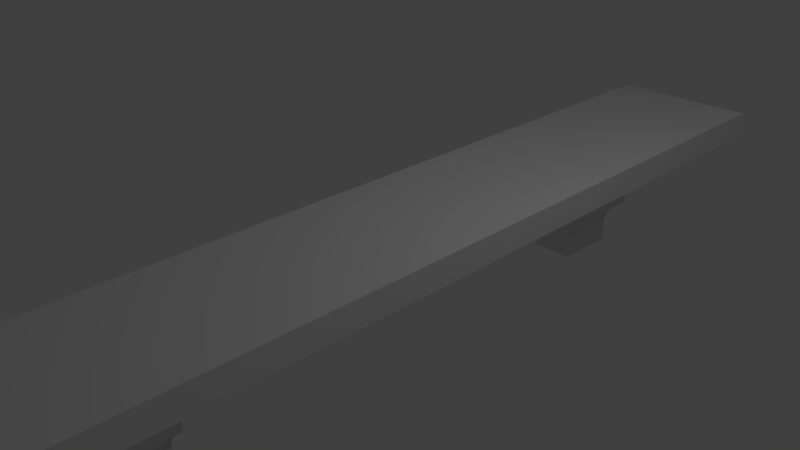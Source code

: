 # Source: shelf.blend  (saved by Blender 2.76.0; exported with 4.5.12 LTS)
import bpy
from mathutils import Matrix  # noqa: F401  (used for matrix-valued properties, if any)

bpy.ops.wm.read_factory_settings(use_empty=True)
scene = bpy.context.scene
scene.name = 'Scene'

# ---- collections
col_collection_1 = bpy.data.collections.new('Collection 1'); scene.collection.children.link(col_collection_1)

# ---- materials (node trees are filled in below, after node groups)
mat_material = bpy.data.materials.new('Material')
mat_material.alpha_threshold = 0.0
mat_material.use_transparent_shadow = False
mat_material.roughness = 0.5
mat_material.line_color = (0.0, 0.0, 0.0, 1.0)

# ---- material node trees

# ---- world
world_world = bpy.data.worlds.new('World'); scene.world = world_world
world_world.color = (0.05088, 0.05088, 0.05088)
world_world.use_sun_shadow = False
world_world.sun_shadow_jitter_overblur = 0.0
world_world.cycles.sampling_method = 'MANUAL'
world_world.cycles.sample_map_resolution = 256

# ---- cameras
cam_camera = bpy.data.cameras.new('Camera')
cam_camera.clip_end = 100.0
cam_camera.lens = 35.0
cam_camera.sensor_width = 32.0
cam_camera.sensor_height = 18.0
cam_camera.ortho_scale = 7.314
cam_camera.dof.focus_distance = 0.0
cam_camera.dof.aperture_fstop = 128.0

# ---- lights
light_lamp = bpy.data.lights.new('Lamp', 'POINT')
light_lamp.transmission_factor = 0.0
light_lamp.cutoff_distance = 30.0
light_lamp.energy = 100.0
light_lamp.shadow_buffer_clip_start = 1.001
light_lamp.shadow_soft_size = 0.1
light_lamp.shadow_maximum_resolution = 0.006
light_lamp.use_absolute_resolution = True
light_lamp.cycles.use_multiple_importance_sampling = False

# ---- meshes
me_cube = bpy.data.meshes.new('Cube')
me_cube.from_pydata([(1.975, 5.582, 0.6509), (1.975, -5.582, 0.6509), (-0.02469, -5.582, 0.6509), (-0.02469, 5.582, 0.6509), (1.975, 5.582, 1.006), (1.975, -5.582, 1.006), (-0.02469, -5.582, 1.006), (-0.02469, 5.582, 1.006), (-0.00698, 3.398, -1.101), (-0.00698, 3.398, 0.8321), (-0.00698, 4.3, -1.101), (-0.00698, 4.3, 0.8321), (0.6179, 3.398, -1.101), (1.358, 3.398, 0.8321), (0.6179, 4.3, -1.101), (1.358, 4.3, 0.8321), (-0.00698, 3.398, -0.7549), (-0.00698, 3.398, -0.3682), (-0.00698, 3.398, 0.01854), (-0.00698, 3.398, 0.4053), (-0.00698, 4.3, 0.4053), (-0.00698, 4.3, 0.01854), (-0.00698, 4.3, -0.3682), (-0.00698, 4.3, -0.7549), (1.358, 4.3, 0.4053), (0.9447, 4.3, 0.01854), (0.9311, 4.3, -0.3682), (0.6179, 4.3, -0.7549), (1.358, 3.398, 0.4053), (0.9447, 3.398, 0.01854), (0.9311, 3.398, -0.3682), (0.6179, 3.398, -0.7549), (-0.00698, 3.398, 0.1235), (-0.00698, 3.398, 0.3165), (-0.00698, 3.398, 0.2131), (-0.00698, 3.398, 0.2706), (-0.00698, 4.3, 0.3165), (-0.00698, 4.3, 0.1235), (-0.00698, 4.3, 0.2706), (-0.00698, 4.3, 0.2131), (1.247, 4.3, 0.3165), (0.981, 4.3, 0.1235), (1.147, 4.3, 0.2706), (1.062, 4.3, 0.2131), (1.247, 3.398, 0.3165), (0.981, 3.398, 0.1235), (1.147, 3.398, 0.2706), (1.062, 3.398, 0.2131), (-0.00698, 3.398, -0.6775), (-0.00698, 3.398, -0.6002), (-0.00698, 3.398, -0.5228), (-0.00698, 3.398, -0.4455), (-0.00698, 4.3, -0.4455), (-0.00698, 4.3, -0.5228), (-0.00698, 4.3, -0.6002), (-0.00698, 4.3, -0.6775), (0.8375, 4.3, -0.4455), (0.7345, 4.3, -0.5228), (0.6775, 4.3, -0.6002), (0.633, 4.3, -0.6775), (0.8375, 3.398, -0.4455), (0.7345, 3.398, -0.5228), (0.6775, 3.398, -0.6002), (0.633, 3.398, -0.6775), (-0.00698, 3.398, -0.339), (-0.00698, 4.3, -0.339), (0.9447, 4.3, -0.339), (0.9447, 3.398, -0.339), (-0.00698, 3.398, 0.3551), (-0.00698, 4.3, 0.3551), (1.313, 3.398, 0.3551), (1.313, 4.3, 0.3551), (-0.00698, 3.398, 0.3802), (1.345, 3.398, 0.3802), (-0.00698, 4.3, 0.3802), (1.345, 4.3, 0.3802), (-0.00698, -3.398, -1.101), (-0.00698, -3.398, 0.8321), (-0.00698, -4.3, -1.101), (-0.00698, -4.3, 0.8321), (0.6179, -3.398, -1.101), (1.358, -3.398, 0.8321), (0.6179, -4.3, -1.101), (1.358, -4.3, 0.8321), (-0.00698, -3.398, -0.7549), (-0.00698, -3.398, -0.3682), (-0.00698, -3.398, 0.01854), (-0.00698, -3.398, 0.4053), (-0.00698, -4.3, 0.4053), (-0.00698, -4.3, 0.01854), (-0.00698, -4.3, -0.3682), (-0.00698, -4.3, -0.7549), (1.358, -4.3, 0.4053), (0.9447, -4.3, 0.01854), (0.9311, -4.3, -0.3682), (0.6179, -4.3, -0.7549), (1.358, -3.398, 0.4053), (0.9447, -3.398, 0.01854), (0.9311, -3.398, -0.3682), (0.6179, -3.398, -0.7549), (-0.00698, -3.398, 0.1235), (-0.00698, -3.398, 0.3165), (-0.00698, -3.398, 0.2131), (-0.00698, -3.398, 0.2706), (-0.00698, -4.3, 0.3165), (-0.00698, -4.3, 0.1235), (-0.00698, -4.3, 0.2706), (-0.00698, -4.3, 0.2131), (1.247, -4.3, 0.3165), (0.981, -4.3, 0.1235), (1.147, -4.3, 0.2706), (1.062, -4.3, 0.2131), (1.247, -3.398, 0.3165), (0.981, -3.398, 0.1235), (1.147, -3.398, 0.2706), (1.062, -3.398, 0.2131), (-0.00698, -3.398, -0.6775), (-0.00698, -3.398, -0.6002), (-0.00698, -3.398, -0.5228), (-0.00698, -3.398, -0.4455), (-0.00698, -4.3, -0.4455), (-0.00698, -4.3, -0.5228), (-0.00698, -4.3, -0.6002), (-0.00698, -4.3, -0.6775), (0.8375, -4.3, -0.4455), (0.7345, -4.3, -0.5228), (0.6775, -4.3, -0.6002), (0.633, -4.3, -0.6775), (0.8375, -3.398, -0.4455), (0.7345, -3.398, -0.5228), (0.6775, -3.398, -0.6002), (0.633, -3.398, -0.6775), (-0.00698, -3.398, -0.339), (-0.00698, -4.3, -0.339), (0.9447, -4.3, -0.339), (0.9447, -3.398, -0.339), (-0.00698, -3.398, 0.3551), (-0.00698, -4.3, 0.3551), (1.313, -3.398, 0.3551), (1.313, -4.3, 0.3551), (-0.00698, -3.398, 0.3802), (1.345, -3.398, 0.3802), (-0.00698, -4.3, 0.3802), (1.345, -4.3, 0.3802)], [], [(0, 1, 2, 3), (4, 7, 6, 5), (0, 4, 5, 1), (1, 5, 6, 2), (4, 0, 3, 7), (23, 27, 14, 10), (27, 31, 12, 14), (31, 16, 8, 12), (8, 10, 14, 12), (13, 9, 19, 28), (67, 64, 17, 30), (63, 48, 16, 31), (15, 13, 28, 24), (66, 67, 30, 26), (59, 63, 31, 27), (11, 15, 24, 20), (71, 70, 44, 40), (65, 66, 26, 22), (55, 59, 27, 23), (70, 68, 33, 44), (45, 32, 18, 29), (37, 41, 25, 21), (41, 45, 29, 25), (69, 71, 40, 36), (41, 37, 39, 43), (43, 39, 38, 42), (42, 38, 36, 40), (45, 41, 43, 47), (47, 43, 42, 46), (46, 42, 40, 44), (32, 45, 47, 34), (34, 47, 46, 35), (35, 46, 44, 33), (22, 26, 56, 52), (52, 56, 57, 53), (53, 57, 58, 54), (54, 58, 59, 55), (26, 30, 60, 56), (56, 60, 61, 57), (57, 61, 62, 58), (58, 62, 63, 59), (30, 17, 51, 60), (60, 51, 50, 61), (61, 50, 49, 62), (62, 49, 48, 63), (21, 25, 66, 65), (25, 29, 67, 66), (29, 18, 64, 67), (74, 75, 71, 69), (73, 72, 68, 70), (75, 73, 70, 71), (24, 28, 73, 75), (28, 19, 72, 73), (20, 24, 75, 74), (91, 78, 82, 95), (95, 82, 80, 99), (99, 80, 76, 84), (76, 80, 82, 78), (81, 96, 87, 77), (135, 98, 85, 132), (131, 99, 84, 116), (83, 92, 96, 81), (134, 94, 98, 135), (127, 95, 99, 131), (79, 88, 92, 83), (139, 108, 112, 138), (133, 90, 94, 134), (123, 91, 95, 127), (138, 112, 101, 136), (113, 97, 86, 100), (105, 89, 93, 109), (109, 93, 97, 113), (137, 104, 108, 139), (109, 111, 107, 105), (111, 110, 106, 107), (110, 108, 104, 106), (113, 115, 111, 109), (115, 114, 110, 111), (114, 112, 108, 110), (100, 102, 115, 113), (102, 103, 114, 115), (103, 101, 112, 114), (90, 120, 124, 94), (120, 121, 125, 124), (121, 122, 126, 125), (122, 123, 127, 126), (94, 124, 128, 98), (124, 125, 129, 128), (125, 126, 130, 129), (126, 127, 131, 130), (98, 128, 119, 85), (128, 129, 118, 119), (129, 130, 117, 118), (130, 131, 116, 117), (89, 133, 134, 93), (93, 134, 135, 97), (97, 135, 132, 86), (142, 137, 139, 143), (141, 138, 136, 140), (143, 139, 138, 141), (92, 143, 141, 96), (96, 141, 140, 87), (88, 142, 143, 92)])
me_cube.polygons.foreach_set('use_smooth', [0, 0, 0, 0, 0, 0, 0, 0, 0, 0, 0, 0, 0, 1, 1, 0, 1, 0, 0, 0, 0, 0, 1, 0, 0, 0, 0, 1, 1, 1, 0, 0, 0, 0, 0, 0, 0, 1, 1, 1, 1, 0, 0, 0, 0, 0, 0, 0, 0, 0, 1, 1, 0, 0, 0, 0, 0, 0, 0, 0, 0, 0, 1, 1, 0, 1, 0, 0, 0, 0, 0, 1, 0, 0, 0, 0, 1, 1, 1, 0, 0, 0, 0, 0, 0, 0, 1, 1, 1, 1, 0, 0, 0, 0, 0, 0, 0, 0, 0, 1, 1, 0, 0])
_uv = me_cube.uv_layers.new(name='UVMap')
_uv.uv.foreach_set('vector', [0.9998, 0.3588, 0.0002182, 0.3588, 0.0002184, 0.1797, 0.9998, 0.1797, 0.9998, 0.0002184, 0.9998, 0.1793, 0.0002186, 0.1793, 0.0002182, 0.0002182, 0.9998, 0.3592, 0.9998, 0.391, 0.0002182, 0.391, 0.0002185, 0.3592, 0.4332, 0.5972, 0.4332, 0.629, 0.2542, 0.629, 0.2542, 0.5972, 0.4332, 0.565, 0.4332, 0.5968, 0.2542, 0.5968, 0.2542, 0.565, 0.499, 0.4225, 0.4431, 0.4225, 0.4431, 0.3914, 0.499, 0.3914, 0.6615, 0.4225, 0.5807, 0.4225, 0.5807, 0.3914, 0.6615, 0.3914, 0.2401, 0.444, 0.1898, 0.4193, 0.2035, 0.3914, 0.2537, 0.4161, 0.4995, 0.5949, 0.5802, 0.5949, 0.5802, 0.6508, 0.4995, 0.6508, 0.2369, 0.6007, 0.1272, 0.5468, 0.144, 0.5125, 0.2537, 0.5664, 0.2499, 0.4903, 0.1734, 0.4527, 0.1746, 0.4504, 0.25, 0.4874, 0.2382, 0.4508, 0.1868, 0.4255, 0.1898, 0.4193, 0.2401, 0.444, 0.6615, 0.5944, 0.5807, 0.5944, 0.5807, 0.5562, 0.6615, 0.5562, 0.6615, 0.4714, 0.5807, 0.4714, 0.5807, 0.4685, 0.6615, 0.4685, 0.6615, 0.4295, 0.5807, 0.4295, 0.5807, 0.4225, 0.6615, 0.4225, 0.499, 0.5646, 0.3768, 0.5646, 0.3768, 0.5263, 0.499, 0.5263, 0.6615, 0.5501, 0.5807, 0.5501, 0.5807, 0.5432, 0.6615, 0.5432, 0.499, 0.4597, 0.4138, 0.4597, 0.4151, 0.4571, 0.499, 0.4571, 0.499, 0.4294, 0.4417, 0.4294, 0.4431, 0.4225, 0.499, 0.4225, 0.2521, 0.5606, 0.146, 0.5085, 0.1476, 0.5054, 0.2483, 0.5549, 0.2346, 0.5289, 0.1552, 0.4899, 0.1593, 0.4814, 0.2358, 0.519, 0.499, 0.5011, 0.4106, 0.5011, 0.4138, 0.4917, 0.499, 0.4917, 0.6615, 0.5134, 0.5807, 0.5134, 0.5807, 0.5034, 0.6615, 0.5034, 0.499, 0.5218, 0.3808, 0.5218, 0.3868, 0.5184, 0.499, 0.5184, 0.4106, 0.5011, 0.499, 0.5011, 0.499, 0.5091, 0.4033, 0.5091, 0.4033, 0.5091, 0.499, 0.5091, 0.499, 0.5143, 0.3957, 0.5143, 0.3957, 0.5143, 0.499, 0.5143, 0.499, 0.5184, 0.3868, 0.5184, 0.5807, 0.5134, 0.6615, 0.5134, 0.6615, 0.5242, 0.5807, 0.5242, 0.5807, 0.5242, 0.6615, 0.5242, 0.6615, 0.5334, 0.5807, 0.5334, 0.5807, 0.5334, 0.6615, 0.5334, 0.6615, 0.5432, 0.5807, 0.5432, 0.1552, 0.4899, 0.2346, 0.5289, 0.2375, 0.5393, 0.1516, 0.4971, 0.1516, 0.4971, 0.2375, 0.5393, 0.2421, 0.5473, 0.1494, 0.5017, 0.1494, 0.5017, 0.2421, 0.5473, 0.2483, 0.5549, 0.1476, 0.5054, 0.499, 0.4571, 0.4151, 0.4571, 0.4234, 0.4502, 0.499, 0.4502, 0.499, 0.4502, 0.4234, 0.4502, 0.4327, 0.4432, 0.499, 0.4432, 0.499, 0.4432, 0.4327, 0.4432, 0.4378, 0.4363, 0.499, 0.4363, 0.499, 0.4363, 0.4378, 0.4363, 0.4417, 0.4294, 0.499, 0.4294, 0.6615, 0.4685, 0.5807, 0.4685, 0.5807, 0.4576, 0.6615, 0.4576, 0.6615, 0.4576, 0.5807, 0.4576, 0.5807, 0.4461, 0.6615, 0.4461, 0.6615, 0.4461, 0.5807, 0.4461, 0.5807, 0.4375, 0.6615, 0.4375, 0.6615, 0.4375, 0.5807, 0.4375, 0.5807, 0.4295, 0.6615, 0.4295, 0.25, 0.4874, 0.1746, 0.4504, 0.1776, 0.4442, 0.2455, 0.4775, 0.2455, 0.4775, 0.1776, 0.4442, 0.1807, 0.4379, 0.2403, 0.4672, 0.2403, 0.4672, 0.1807, 0.4379, 0.1837, 0.4317, 0.2387, 0.4587, 0.2387, 0.4587, 0.1837, 0.4317, 0.1868, 0.4255, 0.2382, 0.4508, 0.499, 0.4917, 0.4138, 0.4917, 0.4138, 0.4597, 0.499, 0.4597, 0.6615, 0.5034, 0.5807, 0.5034, 0.5807, 0.4714, 0.6615, 0.4714, 0.2358, 0.519, 0.1593, 0.4814, 0.1734, 0.4527, 0.2499, 0.4903, 0.499, 0.5241, 0.378, 0.5241, 0.3808, 0.5218, 0.499, 0.5218, 0.2537, 0.5639, 0.145, 0.5105, 0.146, 0.5085, 0.2521, 0.5606, 0.6615, 0.5537, 0.5807, 0.5537, 0.5807, 0.5501, 0.6615, 0.5501, 0.6615, 0.5562, 0.5807, 0.5562, 0.5807, 0.5537, 0.6615, 0.5537, 0.2537, 0.5664, 0.144, 0.5125, 0.145, 0.5105, 0.2537, 0.5639, 0.499, 0.5263, 0.3768, 0.5263, 0.378, 0.5241, 0.499, 0.5241, 0.06287, 0.4193, 0.07655, 0.3914, 0.1268, 0.4161, 0.1131, 0.444, 0.4995, 0.4225, 0.4995, 0.3914, 0.5802, 0.3914, 0.5803, 0.4225, 0.3204, 0.4225, 0.3204, 0.3914, 0.3764, 0.3914, 0.3764, 0.4225, 0.08099, 0.6011, 0.08099, 0.6571, 0.0002182, 0.6571, 0.0002182, 0.6011, 0.2542, 0.5646, 0.2542, 0.5263, 0.3764, 0.5263, 0.3764, 0.5646, 0.2912, 0.4597, 0.2924, 0.4571, 0.3764, 0.4571, 0.3764, 0.4597, 0.3191, 0.4294, 0.3204, 0.4225, 0.3764, 0.4225, 0.3764, 0.4294, 0.4995, 0.5944, 0.4995, 0.5562, 0.5802, 0.5562, 0.5802, 0.5944, 0.4995, 0.4714, 0.4995, 0.4685, 0.5803, 0.4685, 0.5803, 0.4714, 0.4995, 0.4295, 0.4995, 0.4225, 0.5803, 0.4225, 0.5803, 0.4295, 0.0002182, 0.5468, 0.01707, 0.5125, 0.1268, 0.5664, 0.1099, 0.6007, 0.4995, 0.5501, 0.4995, 0.5432, 0.5803, 0.5432, 0.5802, 0.5501, 0.04645, 0.4527, 0.0476, 0.4504, 0.123, 0.4874, 0.1229, 0.4903, 0.05982, 0.4255, 0.06287, 0.4193, 0.1131, 0.444, 0.1112, 0.4508, 0.2582, 0.5218, 0.2641, 0.5184, 0.3764, 0.5184, 0.3764, 0.5218, 0.2879, 0.5011, 0.2912, 0.4917, 0.3764, 0.4917, 0.3764, 0.5011, 0.02819, 0.4899, 0.03234, 0.4814, 0.1088, 0.519, 0.1076, 0.5289, 0.4995, 0.5134, 0.4995, 0.5034, 0.5803, 0.5034, 0.5803, 0.5134, 0.01905, 0.5085, 0.02057, 0.5054, 0.1213, 0.5549, 0.1252, 0.5606, 0.1076, 0.5289, 0.1105, 0.5393, 0.02465, 0.4971, 0.02819, 0.4899, 0.1105, 0.5393, 0.1151, 0.5473, 0.02238, 0.5017, 0.02465, 0.4971, 0.1151, 0.5473, 0.1213, 0.5549, 0.02057, 0.5054, 0.02238, 0.5017, 0.5803, 0.5134, 0.5803, 0.5242, 0.4995, 0.5242, 0.4995, 0.5134, 0.5803, 0.5242, 0.5803, 0.5334, 0.4995, 0.5334, 0.4995, 0.5242, 0.5803, 0.5334, 0.5803, 0.5432, 0.4995, 0.5432, 0.4995, 0.5334, 0.3764, 0.5011, 0.3764, 0.5091, 0.2807, 0.5091, 0.2879, 0.5011, 0.3764, 0.5091, 0.3764, 0.5143, 0.273, 0.5143, 0.2807, 0.5091, 0.3764, 0.5143, 0.3764, 0.5184, 0.2641, 0.5184, 0.273, 0.5143, 0.0476, 0.4504, 0.05066, 0.4442, 0.1185, 0.4775, 0.123, 0.4874, 0.05066, 0.4442, 0.05371, 0.4379, 0.1133, 0.4672, 0.1185, 0.4775, 0.05371, 0.4379, 0.05676, 0.4317, 0.1118, 0.4587, 0.1133, 0.4672, 0.05676, 0.4317, 0.05982, 0.4255, 0.1112, 0.4508, 0.1118, 0.4587, 0.4995, 0.4685, 0.4995, 0.4577, 0.5803, 0.4576, 0.5803, 0.4685, 0.4995, 0.4577, 0.4995, 0.4461, 0.5803, 0.4461, 0.5803, 0.4576, 0.4995, 0.4461, 0.4995, 0.4375, 0.5803, 0.4375, 0.5803, 0.4461, 0.4995, 0.4375, 0.4995, 0.4295, 0.5803, 0.4295, 0.5803, 0.4375, 0.2924, 0.4571, 0.3008, 0.4502, 0.3764, 0.4502, 0.3764, 0.4571, 0.3008, 0.4502, 0.31, 0.4432, 0.3764, 0.4432, 0.3764, 0.4502, 0.31, 0.4432, 0.3151, 0.4363, 0.3764, 0.4363, 0.3764, 0.4432, 0.3151, 0.4363, 0.3191, 0.4294, 0.3764, 0.4294, 0.3764, 0.4363, 0.03234, 0.4814, 0.04645, 0.4527, 0.1229, 0.4903, 0.1088, 0.519, 0.4995, 0.5034, 0.4995, 0.4714, 0.5803, 0.4714, 0.5803, 0.5034, 0.2912, 0.4917, 0.2912, 0.4597, 0.3764, 0.4597, 0.3764, 0.4917, 0.01806, 0.5105, 0.01905, 0.5085, 0.1252, 0.5606, 0.1267, 0.5639, 0.2554, 0.5241, 0.2582, 0.5218, 0.3764, 0.5218, 0.3764, 0.5241, 0.4995, 0.5537, 0.4995, 0.5501, 0.5802, 0.5501, 0.5802, 0.5537, 0.4995, 0.5562, 0.4995, 0.5537, 0.5802, 0.5537, 0.5802, 0.5562, 0.2542, 0.5263, 0.2554, 0.5241, 0.3764, 0.5241, 0.3764, 0.5263, 0.01707, 0.5125, 0.01806, 0.5105, 0.1267, 0.5639, 0.1268, 0.5664])
me_cube.materials.append(mat_material)
me_cube.use_remesh_preserve_volume = False
me_cube.use_remesh_preserve_attributes = False
me_cube.use_mirror_vertex_groups = False
me_cube.update()

# ---- objects
ob_shelf = bpy.data.objects.new('Shelf', me_cube)
ob_lamp = bpy.data.objects.new('Lamp', light_lamp)
ob_camera = bpy.data.objects.new('Camera', cam_camera)

# ---- transforms, parenting, visibility, modifiers, constraints
ob_shelf.location = (0.0, 0.0, 0.0)
ob_shelf.lock_rotations_4d = False
ob_shelf.empty_display_type = 'ARROWS'
ob_shelf.lineart.crease_threshold = 0.0
ob_lamp.location = (4.076, 1.005, 5.904)
ob_lamp.rotation_euler = (0.6503, 0.05522, 1.866)
ob_lamp.lock_rotations_4d = False
ob_lamp.empty_display_type = 'ARROWS'
ob_lamp.color = (0.0, 0.0, 0.0, 0.0)
ob_lamp.lineart.crease_threshold = 0.0
ob_camera.location = (7.481, -6.508, 5.344)
ob_camera.rotation_euler = (1.109, 0.01082, 0.8149)
ob_camera.lock_rotations_4d = False
ob_camera.empty_display_type = 'ARROWS'
ob_camera.color = (0.0, 0.0, 0.0, 0.0)
ob_camera.display_type = 'WIRE'
ob_camera.lineart.crease_threshold = 0.0

# ---- collection membership
col_collection_1.objects.link(ob_shelf)
col_collection_1.objects.link(ob_lamp)
col_collection_1.objects.link(ob_camera)

# ---- scene / render settings (as saved in the file)
scene.camera = ob_camera
scene.frame_start = 1; scene.frame_end = 250; scene.frame_set(1)
scene.render.engine = 'BLENDER_EEVEE_NEXT'
scene.render.resolution_percentage = 50
scene.render.dither_intensity = 0.0
scene.cycles.use_denoising = False
scene.cycles.samples = 10
scene.cycles.sampling_pattern = 'TABULATED_SOBOL'
scene.cycles.light_sampling_threshold = 0.0
scene.cycles.use_adaptive_sampling = False
scene.cycles.use_light_tree = False
scene.cycles.blur_glossy = 0.0
scene.cycles.pixel_filter_type = 'GAUSSIAN'
scene.cycles.sample_clamp_indirect = 0.0
scene.view_settings.view_transform = 'Standard'
bpy.context.view_layer.update()
